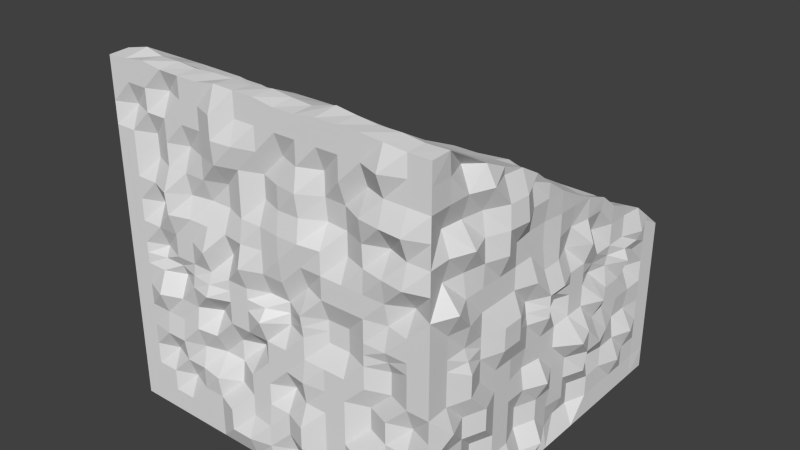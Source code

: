 # Source: baseRock-UpperStep.blend  (saved by Blender 2.69.0; exported with 4.5.12 LTS)
import bpy
from mathutils import Matrix  # noqa: F401  (used for matrix-valued properties, if any)

bpy.ops.wm.read_factory_settings(use_empty=True)
scene = bpy.context.scene
scene.name = 'Scene'

# ---- collections
col_collection_1 = bpy.data.collections.new('Collection 1'); scene.collection.children.link(col_collection_1)

# ---- world
world_world = bpy.data.worlds.new('World'); scene.world = world_world
world_world.color = (0.05088, 0.05088, 0.05088)
world_world.use_sun_shadow = False
world_world.sun_shadow_jitter_overblur = 0.0
world_world.cycles.sampling_method = 'MANUAL'
world_world.cycles.sample_map_resolution = 256

# ---- meshes
me_cube_049 = bpy.data.meshes.new('Cube.049')
me_cube_049.from_pydata([(-1.0, -1.0, 1.0), (-1.0, 1.0, 1.0), (1.0, 1.0, 1.0), (1.0, -1.0, 1.0), (-1.0, -1.0, 2.989), (-1.0, 1.0, 1.938), (1.0, 1.0, 1.938), (1.0, -1.0, 2.99), (-1.0, -1.0, 2.0), (-1.0, -0.007612, 2.504), (-0.9944, 0.005569, 2.25), (-1.0, 0.0, 1.0), (5.024e-10, 1.011, 1.938), (0.0, 1.0, 1.0), (1.0, -0.007495, 2.504), (1.0, -1.0, 2.0), (1.0, 0.0, 1.0), (0.0, -1.0, 3.01), (0.0, -1.0, 1.0), (-0.9944, 0.005569, 1.75), (-0.9944, -0.2444, 2.0), (0.0, -0.9537, 2.0), (0.0, 0.0, 0.9946), (-1.0, -1.0, 2.5), (-1.0, 0.5022, 2.234), (-0.9944, 0.7556, 2.0), (-1.0, -0.5, 1.0), (0.5, 1.021, 1.938), (-0.5, 1.0, 1.0), (1.0, -0.5023, 2.794), (1.0, -1.0, 1.5), (1.0, 0.5, 1.0), (-0.5, -1.0, 2.992), (0.5, -1.0, 1.0), (-1.0, -1.0, 1.5), (-1.0, -0.5023, 2.794), (-1.0, 0.5, 1.0), (-0.5, 0.9641, 1.938), (0.5, 1.0, 1.0), (1.0, 0.5015, 2.233), (1.0, -1.0, 2.5), (1.0, -0.5, 1.0), (0.5, -1.0, 3.01), (-0.5, -1.0, 1.0), (-0.9778, 0.005569, 1.25), (-0.9944, -0.4944, 2.5), (-0.9944, 0.5056, 1.5), (-1.02, -0.4944, 1.5), (-0.9944, -0.4944, 2.0), (-1.042, 0.5056, 2.0), (0.0, -1.0, 1.5), (0.0, -0.9537, 2.5), (0.5, -0.9523, 2.0), (-0.5, -1.0, 2.0), (0.5, 0.0, 1.0), (-0.5, 0.0, 1.0), (0.0, -0.5, 1.0), (0.0, 0.5, 1.0), (-0.9944, 0.005569, 1.5), (-1.041, 0.005569, 2.0), (-0.5, -0.974, 1.5), (0.5, 0.5, 1.023), (1.041, 0.005569, 2.0), (0.9944, 0.005569, 1.5), (1.042, -0.4944, 2.0), (0.9944, 0.5056, 2.0), (1.02, 0.5056, 1.5), (0.5, -1.0, 1.5), (0.5, -0.9504, 2.5), (-0.5, -1.0, 2.5), (0.5, -0.5, 1.0), (-0.5, -0.5, 1.023), (-0.5, 0.5, 1.0), (-1.0, -1.0, 2.75), (-1.0, 0.7692, 2.115), (0.9944, -0.4944, 1.5), (-1.0, -0.75, 1.0), (0.75, 0.9864, 1.938), (-0.75, 1.0, 1.0), (1.0, -0.7603, 2.925), (1.0, -1.0, 1.25), (1.0, 0.75, 1.0), (-0.75, -1.0, 3.012), (0.75, -1.0, 1.0), (-1.0, -1.0, 1.25), (-1.0, -0.7603, 2.925), (1.044, -0.4944, 2.5), (-1.0, 0.75, 1.0), (-0.75, 0.9873, 1.938), (0.75, 1.0, 1.0), (1.0, 0.7714, 2.118), (1.0, -1.0, 2.75), (1.0, -0.75, 1.0), (0.75, -1.0, 2.999), (-0.75, -1.0, 1.0), (0.9778, 0.005569, 1.25), (0.9944, -0.7444, 2.0), (0.9944, 0.2556, 2.0), (0.9944, 0.005569, 1.75), (0.9944, 0.005569, 2.25), (0.9755, -0.2444, 2.0), (0.0, -1.017, 1.25), (0.0, -1.0, 2.75), (0.75, -1.0, 2.0), (-0.25, -1.0, 2.0), (0.75, 0.0, 1.0), (-0.75, 0.0, 0.9751), (0.0, -0.75, 1.0), (0.0, 0.25, 1.0), (-1.0, -1.0, 2.25), (-1.0, 0.2502, 2.373), (1.044, 0.7556, 2.0), (-1.0, -0.25, 1.0), (0.25, 1.011, 1.938), (-0.25, 1.0, 1.0), (1.0, -0.2379, 2.671), (1.0, -1.0, 1.75), (1.0, 0.25, 1.0), (-0.25, -1.0, 3.013), (0.25, -1.0, 1.0), (-1.0, -1.0, 1.75), (-1.0, -0.2383, 2.671), (0.9944, 0.5056, 1.25), (-1.0, 0.25, 1.0), (-0.25, 1.021, 1.938), (0.25, 1.0, 1.0), (1.0, 0.2505, 2.373), (1.0, -1.0, 2.25), (1.0, -0.25, 1.0), (0.25, -1.0, 2.993), (-0.25, -1.0, 1.0), (0.9944, 0.5056, 1.75), (1.057, 0.2556, 1.5), (0.9778, 0.7556, 1.5), (0.9944, -0.4944, 1.25), (0.9944, -0.4944, 1.75), (0.9944, -0.7444, 1.5), (0.9944, -0.2444, 1.5), (0.9944, -0.4944, 2.25), (0.0, -1.0, 1.75), (0.0, -1.0, 2.25), (0.25, -1.019, 2.0), (-0.75, -0.9504, 2.0), (0.25, 0.0, 1.015), (-0.25, 0.0, 1.0), (0.0, -0.25, 1.0), (0.0, 0.75, 0.9792), (0.9944, -0.4944, 2.75), (1.041, -0.7444, 2.5), (0.9944, -0.2444, 2.5), (0.9944, 0.7556, 1.25), (-0.5, -1.0, 1.25), (-0.5, -1.0, 1.75), (-0.25, -0.9379, 1.5), (-0.75, -1.017, 1.5), (0.75, 0.5, 0.9792), (0.25, 0.5, 1.023), (0.5, 0.25, 1.0), (0.5, 0.75, 1.0), (0.9477, -0.2444, 1.25), (0.9944, -0.2444, 2.25), (0.9477, 0.2556, 1.25), (0.9944, 0.2556, 1.75), (0.9477, 0.7556, 1.75), (0.9944, -0.7444, 1.25), (1.041, -0.7444, 1.75), (0.9944, -0.2444, 1.75), (0.9944, -0.7444, 2.25), (0.9944, -0.7444, 2.75), (0.9944, 0.2556, 2.25), (0.9778, 0.005569, 1.125), (0.9944, -0.8694, 2.0), (0.9944, 0.1306, 2.0), (0.9477, 0.005569, 1.875), (0.9944, 0.005569, 2.125), (1.041, -0.1194, 2.0), (0.9944, 0.8806, 2.0), (0.9944, 0.5056, 1.125), (-0.9944, -0.8694, 2.875), (-0.9944, -0.6194, 2.625), (-1.041, -0.3694, 2.375), (-0.9944, -0.1194, 2.375), (-0.9477, -0.1194, 2.125), (0.5, -1.0, 1.25), (0.5, -1.0, 1.75), (0.75, -1.0, 1.5), (0.25, -1.0, 1.5), (0.5, -1.0, 2.25), (0.5, -1.0, 2.75), (0.75, -0.9537, 2.5), (0.25, -1.0, 2.5), (-0.5, -1.0, 2.25), (-0.5, -1.0, 2.75), (-0.25, -0.9537, 2.5), (-0.75, -0.9504, 2.5), (0.75, -0.5, 1.023), (0.25, -0.5, 1.023), (0.5, -0.75, 1.0), (0.5, -0.25, 1.0), (-0.25, -0.5, 1.0), (-0.75, -0.5, 0.9985), (-0.5, -0.75, 0.9751), (-0.5, -0.25, 1.0), (-0.25, 0.5, 1.0), (-0.75, 0.5, 1.023), (-0.5, 0.25, 1.0), (-0.5, 0.75, 1.0), (0.9755, 0.5056, 1.875), (0.9944, 0.1306, 1.5), (-0.75, -1.0, 1.25), (0.75, 0.75, 1.0), (0.9778, 0.6306, 1.5), (0.9944, -0.4944, 1.125), (1.041, -0.4944, 1.875), (0.9944, -0.8694, 1.5), (0.9944, -0.3694, 1.5), (0.9944, -0.4944, 2.125), (0.25, -1.047, 1.25), (0.25, -1.0, 2.25), (-0.75, -0.9504, 2.25), (0.75, -0.25, 1.0), (-0.25, -0.25, 0.9792), (-0.25, 0.75, 0.9792), (0.9944, -0.8694, 2.5), (1.057, -0.3694, 2.5), (0.9944, 0.5056, 2.125), (-0.25, -1.047, 1.25), (-0.25, -1.0, 1.75), (-0.75, -1.047, 1.75), (0.75, 0.25, 0.9792), (0.25, 0.25, 1.023), (0.25, 0.75, 0.9792), (0.9944, 0.005569, 1.375), (0.9944, -0.6194, 2.0), (0.9944, 0.3806, 2.0), (0.9944, 0.005569, 1.625), (0.9944, 0.005569, 2.375), (1.041, -0.3694, 2.0), (0.9944, 0.6306, 2.0), (0.9944, 0.5056, 1.375), (0.9778, 0.5056, 1.625), (1.057, 0.3806, 1.5), (0.9944, 0.8806, 1.5), (0.9944, -0.4944, 1.375), (0.9944, -0.4944, 1.625), (1.041, -0.6194, 1.5), (1.057, -0.1194, 1.5), (1.044, -0.4944, 2.375), (-1.041, 0.1306, 1.875), (-1.041, 0.3806, 1.875), (-0.9944, 0.3806, 1.625), (-0.9944, 0.6306, 1.875), (-0.9944, 0.8806, 1.875), (-1.041, 0.8806, 1.625), (-0.9477, 0.6306, 1.375), (-0.9477, 0.8806, 1.375), (0.75, -1.0, 1.25), (0.75, -0.9537, 1.75), (0.25, -1.0, 1.75), (0.75, -1.0, 2.25), (0.75, -1.0, 2.75), (0.25, -1.0, 2.75), (-0.25, -1.0, 2.25), (-0.25, -1.047, 2.75), (-0.75, -1.0, 2.75), (0.75, -0.75, 1.0), (0.25, -0.75, 1.0), (0.25, -0.25, 1.0), (-0.25, -0.75, 1.0), (-0.75, -0.75, 0.9751), (-0.75, -0.25, 1.023), (-0.25, 0.25, 1.0), (-0.75, 0.25, 0.9751), (-0.75, 0.75, 1.0), (-1.0, -1.0, 2.875), (-1.0, 0.8821, 2.028), (1.037, -0.4944, 2.625), (-1.0, -0.875, 1.0), (0.875, 1.011, 1.938), (-0.9944, 0.8806, 1.125), (-0.875, 1.0, 1.0), (1.0, -0.8858, 2.995), (1.0, -1.0, 1.125), (1.0, 0.875, 1.0), (-0.875, -1.0, 2.996), (0.875, -1.0, 1.0), (-1.0, -1.0, 1.125), (-1.0, -0.8858, 2.995), (0.9944, -0.6194, 2.5), (-1.0, 0.875, 1.0), (-0.875, 1.011, 1.938), (-0.9944, -0.8694, 1.875), (0.875, 1.0, 1.0), (1.0, 0.8835, 2.03), (1.0, -1.0, 2.875), (1.0, -0.875, 1.0), (0.875, -1.0, 2.99), (-0.875, -1.0, 1.0), (0.9944, -0.1194, 2.5), (0.9944, 0.7556, 1.125), (1.042, 0.7556, 1.375), (1.044, 0.6306, 1.25), (-1.044, -0.6194, 1.875), (-0.9944, -0.6194, 1.625), (-0.9477, -0.3694, 1.875), (-0.9944, -0.1194, 1.875), (0.0, -1.017, 1.125), (0.0, -1.0, 2.875), (0.875, -1.0, 2.0), (-0.125, -1.0, 2.0), (0.875, 0.0, 1.0), (-0.875, 0.0, 1.0), (0.0, -0.875, 1.0), (0.0, 0.125, 1.0), (-1.0, -1.0, 2.125), (-1.0, 0.1176, 2.434), (0.9944, 0.8806, 1.25), (-1.0, -0.125, 1.0), (0.125, 1.011, 1.938), (-1.099, -0.1194, 1.625), (-0.125, 1.0, 1.0), (1.0, -0.1259, 2.584), (1.0, -1.0, 1.875), (1.0, 0.125, 1.0), (-0.125, -1.0, 3.01), (0.125, -1.0, 1.0), (-1.0, -1.0, 1.875), (-1.0, -0.1256, 2.584), (0.9944, -0.2444, 1.125), (-1.0, 0.125, 1.0), (-0.125, 0.9648, 1.938), (-0.9755, -0.3694, 1.375), (0.125, 1.0, 1.0), (1.0, 0.118, 2.434), (1.0, -1.0, 2.125), (1.0, -0.125, 1.0), (0.125, -1.0, 2.992), (-0.125, -1.0, 1.0), (0.9477, -0.2444, 1.375), (0.9944, -0.3694, 1.25), (0.9944, -0.1194, 1.25), (1.042, -0.2444, 2.125), (0.9778, -0.2444, 2.375), (0.9944, -0.3694, 2.25), (0.9778, -0.1194, 2.25), (-0.9944, -0.1194, 1.375), (-0.9477, -0.1194, 1.125), (-0.9944, -0.8694, 2.375), (-0.9477, -0.6194, 2.375), (0.0, -1.047, 1.875), (0.0, -1.0, 2.125), (0.125, -0.9537, 2.0), (-0.875, -1.0, 2.0), (0.125, 0.0, 1.0), (-0.125, 0.0, 1.015), (0.0, -0.125, 0.9792), (0.0, 0.875, 1.0), (0.9477, 0.2556, 1.125), (1.042, 0.2556, 1.375), (0.9944, 0.1306, 1.25), (0.9944, 0.3806, 1.25), (1.057, 0.2556, 1.625), (-0.9944, -0.6194, 2.125), (-0.9778, 0.1306, 2.375), (-0.9944, 0.3806, 2.125), (-0.5, -1.0, 1.125), (-0.5, -1.019, 1.875), (-0.125, -1.0, 1.5), (-0.625, -1.017, 1.5), (0.875, 0.5, 0.9792), (0.125, 0.5, 0.9792), (0.5, 0.125, 1.0), (0.5, 0.625, 1.023), (0.9944, 0.2556, 1.875), (0.9944, 0.1306, 1.75), (1.057, 0.3806, 1.75), (0.9944, 0.7556, 1.625), (0.9944, 0.7556, 1.875), (0.9944, 0.6306, 1.75), (0.9944, 0.8806, 1.75), (1.042, -0.7444, 1.125), (0.9944, -0.7444, 1.375), (0.9944, -0.8694, 1.25), (0.9477, -0.6194, 1.25), (0.9941, -0.7444, 1.625), (1.042, -0.7444, 1.875), (0.9944, -0.8694, 1.75), (0.9944, -0.6194, 1.75), (0.9755, -0.2444, 1.625), (0.9944, -0.2444, 1.875), (0.9944, -0.3694, 1.75), (0.9944, -0.1194, 1.75), (1.023, -0.7444, 2.125), (0.9755, -0.7444, 2.375), (1.057, -0.8694, 2.25), (0.9944, -0.6194, 2.25), (0.9578, -0.7444, 2.625), (-0.9944, 0.1306, 1.375), (-0.9944, 0.3806, 1.375), (-1.042, 0.3806, 1.125), (-0.9944, -0.8694, 1.375), (-0.9944, -0.6194, 1.375), (-0.9944, -0.6194, 1.125), (-0.9944, -0.8694, 2.625), (-0.9944, -0.3694, 2.625), (-0.9477, -0.3694, 2.125), (-0.9944, 0.6306, 2.125), (0.5, -1.0, 1.125), (0.5, -0.9537, 1.875), (0.875, -1.0, 1.5), (0.375, -1.0, 1.5), (0.5, -1.0, 2.125), (0.5, -1.0, 2.875), (0.875, -1.0, 2.5), (0.375, -0.9379, 2.5), (-0.5, -1.0, 2.125), (-0.5, -1.0, 2.875), (-0.125, -1.0, 2.5), (-0.625, -1.0, 2.5), (0.875, -0.5, 1.0), (0.125, -0.5, 1.023), (0.5, -0.875, 1.0), (0.5, -0.375, 1.0), (-0.125, -0.5, 1.0), (-0.875, -0.5, 1.0), (-0.5, -0.875, 0.9751), (-0.5, -0.375, 1.0), (-0.125, 0.5, 0.9751), (-0.875, 0.5, 1.0), (-0.5, 0.125, 1.0), (-0.5, 0.625, 1.0), (-1.0, -1.0, 2.625), (-1.0, 0.6385, 2.178), (0.9477, -0.7444, 2.875), (-1.0, -0.625, 1.0), (0.625, 0.9864, 1.938), (-0.9944, 0.1306, 1.625), (-0.625, 1.0, 1.0), (1.0, -0.6348, 2.855), (1.0, -1.0, 1.375), (1.0, 0.625, 1.0), (-0.625, -1.0, 2.994), (0.625, -1.0, 1.0), (-1.0, -1.0, 1.375), (-1.0, -0.6345, 2.855), (0.9944, -0.8694, 2.75), (-1.0, 0.625, 1.0), (-0.625, 1.011, 1.938), (-1.041, 0.6306, 1.625), (0.625, 1.0, 1.0), (1.0, 0.6403, 2.181), (1.0, -1.0, 2.625), (1.0, -0.625, 1.0), (0.625, -1.0, 3.009), (-0.625, -1.0, 1.0), (1.041, -0.6194, 2.75), (0.9755, -0.2444, 2.625), (1.037, 0.2556, 2.125), (0.9755, 0.1306, 2.25), (-0.9944, 0.6306, 1.125), (-0.9944, -0.8694, 1.625), (-0.9944, -0.3694, 1.625), (-0.9944, -0.3694, 1.125), (0.0, -1.0, 1.375), (0.0, -0.9537, 2.625), (0.625, -1.0, 2.0), (-0.375, -1.0, 2.0), (0.625, 0.0, 1.0), (-0.625, 0.0, 0.9751), (0.0, -0.625, 1.023), (0.0, 0.375, 1.0), (-1.0, -1.0, 2.375), (-1.0, 0.389, 2.32), (0.9944, 0.3806, 2.25), (-1.0, -0.375, 1.0), (0.375, 1.034, 1.938), (-0.9944, -0.8694, 2.125), (-0.375, 1.0, 1.0), (1.0, -0.3634, 2.742), (1.0, -1.0, 1.625), (1.0, 0.375, 1.0), (-0.375, -1.0, 2.993), (0.375, -1.0, 1.0), (-1.0, -1.0, 1.625), (-1.0, -0.3642, 2.74), (-1.0, 0.375, 1.0), (-0.375, 0.9648, 1.938), (-0.9944, 0.1306, 2.125), (0.375, 1.0, 1.0), (1.0, 0.3894, 2.321), (1.0, -1.0, 2.375), (1.0, -0.375, 1.0), (0.375, -1.0, 3.009), (-0.375, -1.0, 1.0), (0.9944, 0.8806, 1.125), (-1.042, 0.1306, 1.125), (-0.9944, -0.8694, 1.125), (-1.042, -0.8694, 2.75), (-0.9944, -0.6194, 2.75), (0.0, -1.0, 1.625), (0.0, -1.0, 2.375), (0.375, -0.9537, 2.0), (-0.625, -1.0, 2.0), (0.375, 0.0, 1.0), (-0.375, 0.0, 1.0), (0.0, -0.375, 1.0), (0.0, 0.625, 0.9792), (1.042, -0.1194, 1.125), (0.9944, -0.1194, 2.125), (0.9944, 0.3806, 1.125), (0.9944, 0.3806, 1.625), (0.9944, 0.8806, 1.625), (0.9944, -0.6194, 1.125), (1.041, -0.6194, 1.625), (-0.9944, -0.7444, 2.875), (-1.042, -0.7444, 2.625), (-0.5, -1.0, 1.375), (-0.5, -1.017, 1.625), (-0.375, -0.9379, 1.5), (-0.875, -1.0, 1.5), (0.625, 0.5, 1.0), (0.375, 0.5, 1.023), (0.5, 0.375, 1.0), (0.5, 0.875, 1.0), (0.9944, -0.1194, 1.625), (0.9944, -0.6194, 2.125), (0.9755, -0.6194, 2.625), (0.9477, 0.3806, 2.125), (0.9944, 0.6306, 1.125), (0.9944, 0.6306, 1.375), (0.9944, 0.8806, 1.375), (1.042, -0.3694, 1.125), (0.9944, -0.3694, 1.375), (0.9944, -0.1194, 1.375), (0.9944, -0.3694, 2.125), (0.9944, -0.3694, 2.375), (0.9778, -0.1194, 2.375), (0.9944, 0.6306, 2.125), (0.9477, 0.1306, 1.125), (0.9944, 0.1306, 1.375), (0.9755, 0.3806, 1.375), (1.099, 0.1306, 1.625), (0.9944, 0.1306, 1.875), (-0.9578, -0.2444, 2.625), (-0.9944, -0.3694, 2.25), (-0.9755, -0.1194, 2.25), (-1.041, -0.2444, 2.375), (-1.037, -0.2444, 2.125), (0.5, -1.0, 1.375), (0.5, -1.0, 1.625), (0.625, -0.9537, 1.5), (0.125, -0.9379, 1.5), (0.5, -0.9504, 2.375), (0.5, -0.9573, 2.625), (0.625, -1.0, 2.5), (0.125, -1.0, 2.5), (-0.5, -0.9746, 2.375), (-0.5, -0.9573, 2.625), (-0.375, -1.0, 2.5), (-0.875, -1.0, 2.5), (0.625, -0.5, 1.023), (0.375, -0.5, 0.9781), (0.5, -0.625, 0.9781), (0.5, -0.125, 1.0), (-0.375, -0.5, 1.023), (-0.625, -0.5, 0.9751), (-0.5, -0.625, 1.0), (-0.5, -0.125, 1.0), (-0.375, 0.5, 1.0), (-0.625, 0.5, 1.023), (-0.5, 0.375, 1.023), (-0.5, 0.875, 1.0), (0.9477, 0.3806, 1.875), (0.9944, 0.6306, 1.625), (1.044, 0.6306, 1.875), (0.9944, 0.8806, 1.875), (0.9944, -0.8694, 1.125), (0.9477, -0.8694, 1.375), (0.9477, -0.6194, 1.375), (1.041, -0.8694, 1.625), (-0.75, -1.0, 1.125), (-0.75, -0.9523, 1.375), (-0.625, -0.9504, 1.25), (-0.875, -1.0, 1.25), (0.875, 0.75, 1.0), (0.625, 0.75, 1.0), (0.75, 0.625, 1.0), (0.75, 0.875, 1.0), (0.9944, -0.8694, 1.875), (0.9944, -0.6194, 1.875), (0.9944, -0.3694, 1.625), (1.041, -0.3694, 1.875), (1.041, -0.1194, 1.875), (0.9944, -0.8694, 2.125), (0.9578, -0.8694, 2.375), (1.0, -0.6194, 2.375), (0.9477, -0.8694, 2.625), (0.9944, -0.8694, 2.875), (1.044, -0.3694, 2.625), (0.9477, 0.1306, 2.125), (0.9944, 0.1306, 2.375), (-0.9944, 0.1306, 1.75), (-0.9944, 0.3806, 1.75), (-0.9944, 0.2556, 1.875), (-0.9755, 0.2556, 1.625), (-0.9944, 0.6306, 1.75), (-0.9944, 0.8806, 1.75), (-1.042, 0.7556, 1.875), (-0.9941, 0.7556, 1.625), (-0.9477, 0.6306, 1.25), (-0.9944, 0.8806, 1.25), (0.25, -1.0, 1.125), (0.25, -1.047, 1.375), (0.375, -1.0, 1.25), (0.125, -1.0, 1.25), (0.25, -0.9523, 2.125), (0.25, -1.017, 2.375), (0.375, -1.0, 2.25), (0.125, -1.017, 2.25), (-0.75, -1.0, 2.125), (-0.75, -1.0, 2.375), (-0.625, -1.037, 2.25), (-0.875, -1.0, 2.25), (0.875, -0.25, 1.0), (0.625, -0.25, 1.023), (0.75, -0.375, 1.0), (0.75, -0.125, 1.0), (-0.125, -0.25, 0.9792), (-0.375, -0.25, 1.0), (-0.25, -0.375, 1.0), (-0.25, -0.125, 1.0), (-0.125, 0.75, 0.9543), (-0.375, 0.75, 0.9751), (-0.25, 0.625, 0.9751), (-0.25, 0.875, 1.0), (-0.125, 0.9648, 1.875), (-0.375, 0.9648, 1.875), (-0.375, 1.011, 1.625), (-0.625, 1.011, 1.875), (-0.875, 1.011, 1.875), (-0.875, 0.9648, 1.625), (-0.625, 1.058, 1.375), (-0.9944, 0.7556, 1.375), (-1.042, 0.7556, 1.125), (-0.9944, -0.8694, 1.75), (-0.9944, -0.6194, 1.75), (-0.9944, -0.7444, 1.875), (-0.9944, -0.7444, 1.625), (-1.057, -0.3694, 1.75), (-0.9944, -0.1194, 1.75), (-0.9944, -0.2444, 1.875), (-1.057, -0.2444, 1.625), (-0.9944, -0.3694, 1.25), (-0.9944, -0.1194, 1.25), (-0.25, -1.047, 1.125), (-0.25, -0.9523, 1.375), (-0.125, -1.0, 1.25), (-0.375, -1.0, 1.25), (-0.25, -0.9379, 1.625), (-0.25, -1.0, 1.875), (-0.125, -1.0, 1.75), (-0.375, -0.9379, 1.75), (-0.75, -1.0, 1.625), (-0.75, -1.0, 1.875), (-0.625, -1.0, 1.75), (-0.875, -1.0, 1.75), (0.875, 0.25, 0.9792), (0.625, 0.25, 1.0), (0.75, 0.125, 0.9792), (0.75, 0.375, 1.0), (0.375, 0.25, 1.0), (0.125, 0.25, 1.0), (0.25, 0.125, 1.0), (0.25, 0.375, 1.023), (0.375, 0.75, 0.9792), (0.125, 0.75, 0.9792), (0.25, 0.625, 1.0), (0.25, 0.875, 1.0), (-0.875, 1.058, 1.375), (-0.875, 1.011, 1.125), (0.875, 1.011, 1.875), (0.625, 0.9616, 1.875), (0.625, 1.011, 1.625), (0.375, 1.058, 1.875), (0.125, 1.011, 1.875), (0.125, 0.9064, 1.625), (0.375, 1.03, 1.375), (0.125, 1.011, 1.375), (0.125, 1.058, 1.125), (-0.125, 1.011, 1.375), (-0.375, 1.011, 1.375), (-0.375, 0.9635, 1.125), (0.875, 1.011, 1.375), (0.625, 1.011, 1.375), (0.625, 1.011, 1.125), (-0.125, 1.011, 1.625), (-0.625, 0.9648, 1.625), (-0.625, 1.011, 1.125), (0.875, 1.011, 1.625), (0.375, 1.011, 1.625), (0.375, 1.011, 1.125), (-0.125, 0.9635, 1.125), (0.875, 1.011, 1.125), (-0.125, 1.011, 1.75), (-0.375, 1.011, 1.75), (-0.25, 1.011, 1.875), (-0.25, 1.03, 1.625), (-0.625, 1.011, 1.75), (-0.875, 1.011, 1.75), (-0.75, 0.9635, 1.875), (-0.75, 1.011, 1.625), (-0.625, 1.058, 1.25), (-1.042, -0.2444, 1.375), (-0.9477, -0.2444, 1.125), (-0.9944, -0.8694, 2.25), (-0.9578, -0.6194, 2.25), (-0.9944, -0.7444, 2.375), (-0.9944, -0.7444, 2.125), (-0.9778, 0.1306, 2.25), (-0.9944, 0.3806, 2.25), (-1.042, 0.2556, 2.125), (-0.9944, 0.1306, 1.25), (-0.9944, 0.3806, 1.25), (-0.9477, 0.2556, 1.375), (-0.9944, 0.2556, 1.125), (-0.9944, -0.8694, 1.25), (-1.044, -0.6194, 1.25), (-1.042, -0.7444, 1.375), (-0.9944, -0.7444, 1.125), (-0.9944, -0.8694, 2.5), (-0.9944, -0.3694, 2.5), (-1.037, -0.4944, 2.625), (-1.02, -0.4944, 2.375), (-1.057, 0.1306, 1.5), (-1.041, 0.6306, 1.5), (-0.9944, 0.5056, 1.625), (-0.9944, 0.5056, 1.375), (-0.9944, -0.8694, 1.5), (-1.057, -0.3694, 1.5), (-0.9778, -0.4944, 1.625), (-0.9944, -0.4944, 1.375), (-0.9944, -0.6194, 2.0), (-1.041, 0.3806, 2.0), (0.75, -0.9523, 1.125), (0.75, -1.0, 1.375), (0.875, -1.0, 1.25), (0.625, -1.047, 1.25), (0.75, -1.0, 1.625), (0.75, -0.9523, 1.875), (0.875, -1.0, 1.75), (0.625, -1.0, 1.75), (0.25, -1.019, 1.625), (0.25, -1.0, 1.875), (0.375, -1.0, 1.75), (0.125, -1.0, 1.75), (0.75, -0.9713, 2.125), (0.75, -1.019, 2.375), (0.875, -0.9379, 2.25), (0.625, -1.0, 2.25), (0.75, -1.037, 2.625), (0.75, -1.047, 2.875), (0.875, -1.0, 2.75), (0.625, -0.9537, 2.75), (0.25, -1.019, 2.625), (0.25, -1.0, 2.875), (0.375, -0.9504, 2.75), (0.125, -0.9523, 2.75), (-0.25, -0.9573, 2.125), (-0.25, -0.9537, 2.375), (-0.125, -1.019, 2.25), (-0.375, -1.0, 2.25), (-0.25, -1.037, 2.625), (-0.25, -1.047, 2.875), (-0.125, -1.036, 2.75), (-0.375, -1.0, 2.75), (-0.75, -0.9523, 2.625), (-0.75, -1.0, 2.875), (-0.625, -1.0, 2.75), (-0.875, -0.9523, 2.75), (0.875, -0.75, 1.0), (0.625, -0.75, 0.9781), (0.75, -0.875, 1.0), (0.75, -0.625, 1.0), (0.375, -0.75, 1.0), (0.125, -0.75, 1.0), (0.25, -0.875, 1.0), (0.25, -0.625, 1.001), (0.375, -0.25, 1.015), (0.125, -0.25, 1.0), (0.25, -0.375, 1.0), (0.25, -0.125, 1.015), (-0.125, -0.75, 1.0), (-0.375, -0.75, 0.9751), (-0.25, -0.875, 1.0), (-0.25, -0.625, 1.0), (-0.625, -0.75, 1.0), (-0.875, -0.75, 1.0), (-0.75, -0.875, 1.0), (-0.75, -0.625, 0.9751), (-0.625, -0.25, 1.0), (-0.875, -0.25, 1.0), (-0.75, -0.375, 1.023), (-0.75, -0.125, 1.0), (-0.125, 0.25, 1.0), (-0.375, 0.25, 1.0), (-0.25, 0.125, 1.0), (-0.25, 0.375, 1.0), (-0.625, 0.25, 1.0), (-0.875, 0.25, 1.0), (-0.75, 0.125, 0.9751), (-0.75, 0.375, 1.0), (-0.625, 0.75, 1.0), (-0.875, 0.75, 1.0), (-0.75, 0.625, 1.0), (-0.75, 0.875, 1.0), (-0.875, 1.011, 1.25), (-0.75, 1.011, 1.375), (-0.9944, 0.005569, 2.375), (-0.875, -1.0, 1.125), (0.875, 0.875, 1.0), (-0.75, 0.9635, 1.125), (0.875, 1.011, 1.75), (0.625, 1.011, 1.75), (0.75, 1.011, 1.875), (0.75, 1.011, 1.625), (0.375, 0.949, 1.75), (-0.9944, 0.005569, 1.625), (-0.9944, -0.3694, 2.0), (-0.9944, 0.6306, 2.0), (0.125, -0.9523, 1.125), (0.125, -1.0, 2.125), (-0.875, -1.0, 2.125), (0.875, -0.125, 1.0), (-0.125, -0.125, 0.9946), (-0.125, 0.875, 1.0), (0.125, 1.011, 1.75), (0.25, 1.011, 1.875), (0.25, 0.949, 1.625), (0.375, 1.011, 1.25), (0.125, 1.011, 1.25), (0.25, 0.9635, 1.375), (-0.9944, 0.005569, 1.375), (-0.9944, -0.6194, 2.5), (-0.375, -1.0, 1.125), (-0.375, -1.0, 1.625), (-0.875, -1.0, 1.625), (0.875, 0.375, 1.0), (0.375, 0.375, 1.023), (0.375, 0.875, 1.0), (0.25, 1.058, 1.125), (-0.125, 1.011, 1.25), (-0.375, 1.011, 1.25), (-0.25, 1.058, 1.375), (-0.25, 1.011, 1.125), (0.875, 1.011, 1.25), (0.625, 0.9616, 1.25), (0.75, 0.9635, 1.375), (0.75, 1.011, 1.125), (-0.9944, -0.1194, 2.5), (-0.9944, -0.4944, 2.125), (-0.9944, 0.5056, 2.125), (-0.9944, 0.3806, 1.5), (-0.9944, 0.8806, 1.5), (0.625, -1.0, 1.125), (0.625, -0.9537, 1.625), (0.125, -1.0, 1.625), (0.625, -1.0, 2.125), (0.625, -1.019, 2.625), (0.125, -1.0, 2.625), (-0.375, -1.047, 2.125), (-0.375, -1.0, 2.625), (-0.875, -1.0, 2.625), (0.875, -0.625, 1.0), (0.375, -0.625, 0.9781), (0.375, -0.125, 1.015), (-0.125, -0.625, 1.0), (-0.625, -0.625, 1.0), (-0.625, -0.125, 1.0), (-0.125, 0.375, 1.0), (-0.625, 0.375, 0.9985), (-0.625, 0.875, 1.0), (-1.041, 0.5056, 1.875), (-0.9944, 0.5056, 1.125), (-0.9778, -0.6194, 1.5), (-0.625, -1.0, 1.125), (-0.625, -1.0, 1.375), (-0.875, -1.0, 1.375), (0.875, 0.625, 1.0), (0.625, 0.625, 1.0), (0.625, 0.875, 1.0), (-0.125, 0.949, 1.5), (-0.625, 0.9648, 1.5), (-0.5, 1.011, 1.625), (-0.5, 1.011, 1.375), (0.875, 1.011, 1.5), (0.375, 0.949, 1.5), (0.5, 1.028, 1.625), (0.5, 1.011, 1.375), (4.869e-10, 1.011, 1.625), (4.869e-10, 1.011, 1.375), (-0.9944, -0.1194, 1.5), (-0.9755, -0.4944, 1.875), (-0.9944, -0.4944, 1.125), (-0.9944, -0.8694, 2.0), (-1.041, 0.1306, 2.0), (-0.9944, 0.005569, 2.125), (-0.9477, 0.005569, 1.875), (-0.9944, -0.1194, 2.0), (-0.9944, 0.8806, 2.0), (0.375, -0.9523, 1.125), (0.375, -1.0, 1.375), (0.125, -1.0, 1.375), (0.375, -1.0, 2.125), (0.375, -1.0, 2.375), (0.125, -1.017, 2.375), (-0.625, -1.0, 2.125), (-0.625, -1.047, 2.375), (-0.875, -1.0, 2.375), (0.875, -0.375, 1.0), (0.625, -0.375, 1.023), (0.625, -0.125, 1.0), (-0.125, -0.375, 1.023), (-0.375, -0.375, 1.0), (-0.375, -0.125, 1.0), (-0.125, 0.625, 1.0), (-0.375, 0.625, 0.9751), (-0.375, 0.875, 1.0), (-0.375, 1.011, 1.5), (-0.875, 1.011, 1.5), (-0.5, 0.9648, 1.875), (-0.5, 1.011, 1.125), (0.625, 1.028, 1.5), (0.125, 1.011, 1.5), (0.5, 1.03, 1.875), (0.5, 1.011, 1.125), (-0.9778, 0.005569, 1.125), (-0.9944, -0.7444, 2.75), (-0.9944, -0.2444, 2.25), (-0.9944, 0.2556, 1.75), (-0.125, -1.047, 1.125), (-0.125, -1.0, 1.375), (-0.375, -1.019, 1.375), (-0.125, -0.8952, 1.625), (-0.125, -1.0, 1.875), (-0.375, -1.047, 1.875), (-0.625, -1.0, 1.625), (-0.625, -0.9504, 1.875), (-0.875, -1.0, 1.875), (0.875, 0.125, 1.0), (0.625, 0.125, 0.9792), (0.625, 0.375, 0.9792), (0.375, 0.125, 1.0), (0.125, 0.125, 1.0), (0.125, 0.375, 1.003), (0.375, 0.625, 1.0), (0.125, 0.625, 0.9792), (0.125, 0.875, 1.0), (4.569e-09, 1.058, 1.875), (1.941e-09, 1.028, 1.125), (-0.25, 1.011, 1.75), (-0.75, 0.9648, 1.75), (-0.75, 1.011, 1.25), (0.75, 1.058, 1.75), (0.25, 1.011, 1.75), (0.25, 1.058, 1.25), (-0.25, 1.058, 1.25), (0.75, 1.011, 1.25), (-0.25, 1.011, 1.5), (-0.75, 1.011, 1.5), (-0.5, 1.011, 1.75), (-0.5, 1.011, 1.25), (0.75, 1.028, 1.5), (0.25, 0.949, 1.5), (0.5, 1.011, 1.75), (0.5, 1.011, 1.25), (4.869e-10, 1.011, 1.75), (1.941e-09, 1.028, 1.25), (-0.5, 1.011, 1.5), (0.5, 0.9851, 1.5), (4.869e-10, 1.011, 1.5), (-1.041, 0.7556, 1.75), (-0.9944, 0.7556, 1.25), (-0.9477, -0.7444, 1.75), (-0.9944, -0.2444, 1.75), (-0.9477, -0.2444, 1.25), (-1.044, -0.7444, 2.25), (-0.9944, 0.2556, 2.25), (-0.9477, 0.2556, 1.25), (-0.9944, -0.7444, 1.25), (-1.044, -0.7444, 2.5), (-1.041, -0.2444, 2.5), (-0.9944, -0.4944, 2.75), (-0.9944, -0.4944, 2.25), (-0.9944, 0.2556, 1.5), (-0.9944, 0.7556, 1.5), (-0.9944, 0.5056, 1.75), (-0.9944, 0.5056, 1.25), (-0.9778, -0.7444, 1.5), (-1.057, -0.2444, 1.5), (-0.9944, -0.4944, 1.75), (-0.9944, -0.4944, 1.25), (-1.044, -0.7444, 2.0), (-0.9755, 0.2556, 2.0), (0.875, -1.0, 1.125), (0.875, -1.047, 1.375), (0.625, -1.047, 1.375), (0.875, -0.9537, 1.625), (0.875, -1.0, 1.875), (0.625, -1.0, 1.875), (0.375, -1.0, 1.625), (0.375, -0.9537, 1.875), (0.125, -0.9537, 1.875), (0.875, -1.0, 2.125), (0.875, -1.037, 2.375), (0.625, -0.994, 2.375), (0.875, -1.047, 2.625), (0.875, -1.0, 2.875), (0.625, -1.0, 2.875), (0.375, -0.9504, 2.625), (0.375, -1.0, 2.875), (0.125, -1.0, 2.875), (-0.125, -1.047, 2.125), (-0.125, -1.0, 2.375), (-0.375, -0.9537, 2.375), (-0.125, -1.0, 2.625), (-0.125, -1.0, 2.875), (-0.375, -1.0, 2.875), (-0.625, -1.0, 2.625), (-0.625, -0.9504, 2.875), (-0.875, -1.0, 2.875), (0.875, -0.875, 1.0), (0.625, -0.875, 1.0), (0.625, -0.625, 0.9781), (0.375, -0.875, 1.0), (0.125, -0.875, 1.0), (0.125, -0.625, 1.023), (0.375, -0.375, 1.0), (0.125, -0.375, 1.023), (0.125, -0.125, 1.0), (-0.125, -0.875, 1.0), (-0.375, -0.875, 1.0), (-0.375, -0.625, 0.9751), (-0.625, -0.875, 0.9751), (-0.875, -0.875, 1.0), (-0.875, -0.625, 1.0), (-0.625, -0.375, 1.023), (-0.875, -0.375, 1.0), (-0.875, -0.125, 1.0), (-0.125, 0.125, 1.015), (-0.375, 0.125, 1.0), (-0.375, 0.375, 1.023), (-0.625, 0.125, 1.0), (-0.875, 0.125, 1.0), (-0.875, 0.375, 0.9751), (-0.625, 0.625, 1.0), (-0.875, 0.625, 1.0), (-0.875, 0.875, 1.0), (1.967e-06, 0.001556, 2.516), (1.967e-06, 0.5, 2.231), (1.967e-06, -0.5037, 2.792), (-0.5, -0.001877, 2.512), (0.5, -0.001877, 2.512), (0.5, 0.4852, 2.212), (-0.5, 0.5, 2.231), (-0.5, -0.5185, 2.773), (0.5, -0.5037, 2.792), (1.967e-06, 0.7509, 2.091), (1.967e-06, -0.739, 2.953), (-0.75, -0.001877, 2.512), (0.25, -0.001877, 2.512), (1.967e-06, 0.2394, 2.359), (1.967e-06, -0.2528, 2.652), (-0.25, -0.001877, 2.512), (0.75, 0.01124, 2.529), (0.5, 0.764, 2.108), (0.5, 0.2343, 2.352), (0.25, 0.5, 2.231), (0.75, 0.5, 2.231), (-0.5, 0.7362, 2.072), (-0.5, 0.2343, 2.352), (-0.75, 0.5, 2.231), (-0.25, 0.5, 2.231), (-0.5, -0.2528, 2.652), (-0.5, -0.7576, 2.929), (-0.75, -0.488, 2.813), (-0.25, -0.5037, 2.792), (0.5, -0.2528, 2.652), (0.5, -0.7694, 2.913), (0.25, -0.5037, 2.792), (0.75, -0.5037, 2.792), (0.75, 0.7509, 2.091), (-0.25, 0.7509, 2.091), (-0.25, -0.2397, 2.669), (0.75, -0.2397, 2.669), (0.25, 0.764, 2.108), (0.25, 0.2343, 2.352), (0.75, 0.2622, 2.389), (-0.75, 0.743, 2.081), (-0.75, 0.2491, 2.371), (-0.25, 0.2491, 2.371), (-0.75, -0.2528, 2.652), (-0.75, -0.739, 2.953), (-0.25, -0.7694, 2.913), (0.25, -0.2528, 2.652), (0.25, -0.739, 2.953), (0.75, -0.7547, 2.932), (1.967e-06, 0.8764, 2.021), (1.967e-06, -0.8733, 3.012), (-0.875, -0.001877, 2.512), (0.125, -0.001877, 2.512), (1.967e-06, 0.1236, 2.442), (1.967e-06, -0.137, 2.569), (-0.125, 0.01124, 2.529), (0.875, -0.001877, 2.512), (0.5, 0.8895, 2.038), (0.5, 0.1367, 2.459), (0.125, 0.5, 2.231), (0.625, 0.4852, 2.212), (-0.5, 0.8894, 2.038), (-0.5, 0.1088, 2.422), (-0.875, 0.513, 2.248), (-0.375, 0.5, 2.231), (-0.5, -0.1273, 2.582), (-0.5, -0.884, 2.997), (-0.875, -0.488, 2.813), (-0.375, -0.5037, 2.792), (0.5, -0.1116, 2.602), (0.5, -0.8733, 3.012), (0.125, -0.5037, 2.792), (0.625, -0.5037, 2.792), (1.967e-06, 0.6255, 2.161), (1.967e-06, -0.6135, 2.883), (-0.625, -0.01662, 2.492), (0.375, -0.001877, 2.512), (1.967e-06, 0.3745, 2.301), (1.967e-06, -0.3783, 2.722), (-0.375, -0.001877, 2.512), (0.625, 0.01124, 2.529), (0.5, 0.6255, 2.161), (0.5, 0.3598, 2.282), (0.375, 0.5, 2.231), (0.875, 0.5134, 2.249), (-0.5, 0.6107, 2.142), (-0.5, 0.3883, 2.319), (-0.625, 0.5138, 2.249), (-0.125, 0.5, 2.231), (-0.5, -0.393, 2.703), (-0.5, -0.6135, 2.883), (-0.625, -0.5037, 2.792), (-0.125, -0.5037, 2.792), (0.5, -0.3783, 2.722), (0.5, -0.6439, 2.843), (0.375, -0.5185, 2.773), (0.875, -0.5037, 2.792), (0.75, 0.8764, 2.021), (0.75, 0.6255, 2.161), (0.625, 0.7509, 2.091), (0.875, 0.7643, 2.109), (-0.25, 0.8764, 2.021), (-0.25, 0.6107, 2.142), (-0.375, 0.7509, 2.091), (-0.125, 0.7509, 2.091), (-0.25, -0.1142, 2.599), (-0.25, -0.3783, 2.722), (-0.375, -0.2528, 2.652), (-0.125, -0.2528, 2.652), (0.75, -0.09851, 2.62), (0.75, -0.3626, 2.743), (0.625, -0.2371, 2.673), (0.875, -0.2528, 2.652), (0.25, 0.8895, 2.038), (0.25, 0.6255, 2.161), (0.125, 0.764, 2.108), (0.375, 0.7509, 2.091), (0.25, 0.3745, 2.301), (0.25, 0.1236, 2.442), (0.125, 0.2491, 2.371), (0.375, 0.2343, 2.352), (0.75, 0.3876, 2.319), (0.75, 0.1367, 2.459), (0.625, 0.2491, 2.371), (0.875, 0.2491, 2.371), (-0.75, 0.8764, 2.021), (-0.75, 0.6393, 2.179), (-0.875, 0.7509, 2.091), (-0.625, 0.7509, 2.091), (-0.75, 0.3876, 2.318), (-0.75, 0.1236, 2.442), (-0.875, 0.2491, 2.371), (-0.625, 0.2481, 2.37), (-0.25, 0.3648, 2.289), (-0.25, 0.1236, 2.442), (-0.375, 0.2491, 2.371), (-0.125, 0.2394, 2.359), (-0.75, -0.1273, 2.582), (-0.75, -0.3626, 2.743), (-0.875, -0.2528, 2.652), (-0.625, -0.2528, 2.652), (-0.75, -0.6292, 2.862), (-0.75, -0.8801, 3.003), (-0.875, -0.7416, 2.95), (-0.625, -0.739, 2.953), (-0.25, -0.6292, 2.862), (-0.25, -0.8801, 3.003), (-0.375, -0.7694, 2.913), (-0.125, -0.7547, 2.932), (0.25, -0.1273, 2.582), (0.25, -0.3783, 2.722), (0.125, -0.2528, 2.652), (0.375, -0.2528, 2.652), (0.25, -0.6292, 2.862), (0.25, -0.884, 2.997), (0.125, -0.739, 2.953), (0.375, -0.7547, 2.932), (0.75, -0.6292, 2.862), (0.75, -0.8801, 3.003), (0.625, -0.7547, 2.932), (0.875, -0.7547, 2.932), (0.875, 0.882, 2.028), (-0.125, 0.8764, 2.021), (-0.125, -0.1239, 2.586), (0.875, -0.1273, 2.582), (0.375, 0.8764, 2.021), (0.375, 0.3598, 2.282), (0.875, 0.3745, 2.301), (-0.625, 0.8764, 2.021), (-0.625, 0.3883, 2.319), (-0.125, 0.3648, 2.289), (-0.625, -0.1273, 2.582), (-0.625, -0.6292, 2.862), (-0.125, -0.6292, 2.862), (0.375, -0.1273, 2.582), (0.375, -0.6282, 2.864), (0.875, -0.6292, 2.862), (0.625, 0.8764, 2.021), (0.625, 0.6255, 2.161), (0.875, 0.6255, 2.161), (-0.375, 0.8764, 2.021), (-0.375, 0.6107, 2.142), (-0.125, 0.6255, 2.161), (-0.375, -0.1421, 2.562), (-0.375, -0.3783, 2.722), (-0.125, -0.3783, 2.722), (0.625, -0.1273, 2.582), (0.625, -0.3626, 2.743), (0.875, -0.3649, 2.74), (0.125, 0.8764, 2.021), (0.125, 0.6386, 2.178), (0.375, 0.6386, 2.178), (0.125, 0.3745, 2.301), (0.125, 0.1236, 2.442), (0.375, 0.122, 2.439), (0.625, 0.3745, 2.301), (0.625, 0.1367, 2.459), (0.875, 0.1236, 2.442), (-0.875, 0.8685, 2.01), (-0.875, 0.6255, 2.161), (-0.625, 0.6393, 2.179), (-0.875, 0.3876, 2.318), (-0.875, 0.1236, 2.442), (-0.625, 0.1088, 2.422), (-0.375, 0.3745, 2.301), (-0.375, 0.1088, 2.422), (-0.125, 0.1236, 2.442), (-0.875, -0.1143, 2.599), (-0.875, -0.3783, 2.722), (-0.625, -0.3626, 2.743), (-0.875, -0.6135, 2.883), (-0.875, -0.8671, 3.02), (-0.625, -0.8801, 3.003), (-0.375, -0.6439, 2.843), (-0.375, -0.8801, 3.003), (-0.125, -0.8801, 3.003), (0.125, -0.137, 2.569), (0.125, -0.3783, 2.722), (0.375, -0.393, 2.703), (0.125, -0.6292, 2.862), (0.125, -0.8801, 3.003), (0.375, -0.8644, 3.023), (0.625, -0.6292, 2.862), (0.625, -0.8801, 3.003), (0.875, -0.8872, 2.993), (-1.0, 1.0, 1.5), (-1.0, 1.0, 1.25), (-1.0, 1.0, 1.75), (-1.0, 1.0, 1.125), (-1.0, 1.0, 1.875), (-1.0, 1.0, 1.375), (-1.0, 1.0, 1.625), (1.0, 1.0, 1.5), (1.0, 1.0, 1.25), (1.0, 1.0, 1.75), (1.0, 1.0, 1.125), (1.0, 1.0, 1.875), (1.0, 1.0, 1.375), (1.0, 1.0, 1.625), (1.0, 1.0, 1.938), (0.9944, 0.8806, 1.938), (1.0, -1.0, 1.938), (0.9943, 0.005569, 1.938), (0.9849, 0.5056, 1.938), (1.041, -0.4944, 1.938), (0.9944, 0.2556, 1.938), (1.019, 0.7556, 1.938), (1.018, -0.7444, 1.938), (0.9849, -0.2444, 1.938), (0.9944, 0.1306, 1.938), (0.9711, 0.3806, 1.938), (1.019, 0.6306, 1.938), (0.9944, -0.8694, 1.938), (0.9944, -0.6194, 1.938), (1.041, -0.3694, 1.938), (1.041, -0.1194, 1.938), (1.044, 0.7556, 2.0), (0.9944, 0.8806, 2.0), (0.9944, 0.7556, 1.875), (0.9944, 0.8806, 1.875), (1.0, 1.0, 1.875), (0.9944, 0.8806, 1.938), (-1.0, -1.0, 1.938), (0.0, -1.0, 1.938), (-0.5, -1.009, 1.938), (0.5, -0.953, 1.938), (-0.9849, 0.2556, 1.938), (-1.018, 0.7556, 1.938), (-1.019, -0.7444, 1.938), (-0.9944, -0.2444, 1.938), (-1.041, 0.5056, 1.938), (-0.9849, -0.4944, 1.938), (-0.9943, 0.005569, 1.938), (-0.25, -1.0, 1.938), (-0.75, -0.9752, 1.938), (0.75, -0.9762, 1.938), (0.25, -1.009, 1.938), (-1.041, 0.1306, 1.938), (-1.041, 0.3806, 1.938), (-0.9944, 0.6306, 1.938), (-0.9944, 0.8806, 1.938), (-0.9944, -0.8694, 1.938), (-1.019, -0.6194, 1.938), (-0.9711, -0.3694, 1.938), (-0.9944, -0.1194, 1.938), (-0.125, -1.0, 1.938), (-0.375, -1.023, 1.938), (-0.625, -0.9752, 1.938), (-0.875, -1.0, 1.938), (0.875, -1.0, 1.938), (0.625, -1.0, 1.938), (0.375, -0.9537, 1.938), (0.125, -0.9537, 1.938)], [(1318, 1297), (176, 1314), (111, 1313), (1315, 377), (1316, 575), (1317, 1293), (1296, 6)], [(733, 58, 841, 397), (818, 286, 0, 297), (819, 292, 2, 283), (993, 733, 397, 723), (723, 397, 721, 987), (861, 993, 723, 398), (46, 861, 398, 736), (736, 398, 722, 996), (829, 306, 18, 325), (830, 350, 21, 351), (831, 314, 8, 352), (832, 310, 16, 335), (833, 354, 22, 355), (834, 320, 13, 356), (722, 987, 724, 399), (996, 722, 399, 882), (997, 737, 400, 727), (727, 400, 725, 988), (883, 997, 727, 401), (843, 365, 43, 493), (844, 517, 60, 518), (845, 483, 34, 519), (846, 369, 31, 480), (847, 521, 61, 522), (848, 488, 38, 523), (47, 883, 401, 740), (740, 401, 726, 1000), (726, 988, 728, 402), (1000, 726, 402, 902), (936, 497, 403, 515), (515, 403, 729, 989), (543, 404, 730, 990), (544, 992, 859, 405), (937, 544, 405, 547), (547, 405, 827, 20), (863, 407, 33, 442), (864, 549, 67, 550), (865, 499, 50, 551), (866, 411, 52, 465), (867, 553, 68, 554), (868, 464, 51, 555), (869, 415, 53, 466), (870, 557, 69, 558), (871, 431, 23, 559), (872, 419, 41, 452), (873, 561, 70, 562), (874, 503, 54, 563), (875, 423, 56, 469), (876, 565, 71, 566), (877, 468, 55, 567), (878, 427, 57, 470), (879, 569, 72, 570), (880, 437, 28, 571), (601, 19, 826, 436), (884, 580, 94, 454), (885, 581, 209, 582), (886, 443, 84, 583), (887, 584, 81, 440), (888, 585, 210, 586), (889, 449, 89, 587), (938, 601, 436, 604), (604, 436, 733, 993), (605, 995, 735, 448), (980, 605, 448, 608), (608, 448, 734, 994), (609, 996, 882, 459), (981, 609, 459, 643), (982, 644, 460, 647), (647, 460, 737, 997), (648, 999, 739, 461), (983, 648, 461, 651), (651, 461, 738, 998), (652, 1000, 902, 462), (984, 652, 462, 713), (985, 714, 476, 717), (717, 476, 903, 1001), (718, 10, 905, 487), (909, 611, 119, 482), (910, 612, 217, 613), (911, 463, 101, 614), (912, 615, 141, 501), (913, 616, 218, 617), (914, 500, 140, 618), (915, 619, 142, 502), (916, 620, 219, 621), (917, 471, 109, 622), (918, 623, 128, 491), (919, 624, 220, 625), (920, 467, 105, 626), (921, 627, 145, 505), (922, 628, 221, 629), (923, 504, 144, 630), (924, 631, 146, 506), (925, 632, 222, 633), (926, 477, 114, 634), (986, 718, 487, 720), (720, 487, 904, 1002), (721, 44, 935, 495), (987, 721, 495, 724), (988, 725, 496, 728), (179, 515, 989, 842), (180, 732, 992, 544), (181, 546, 937, 545), (182, 547, 20, 907), (939, 654, 130, 337), (940, 655, 226, 656), (941, 516, 151, 657), (942, 658, 153, 367), (943, 659, 227, 660), (944, 366, 152, 661), (945, 662, 154, 368), (946, 663, 228, 664), (947, 326, 120, 665), (948, 666, 117, 323), (949, 667, 229, 668), (950, 520, 155, 669), (951, 670, 157, 371), (952, 671, 230, 672), (953, 370, 156, 673), (954, 674, 158, 372), (955, 675, 231, 676), (956, 332, 125, 677), (248, 906, 19, 601), (249, 603, 938, 602), (250, 604, 993, 861), (251, 881, 995, 605), (252, 607, 980, 606), (253, 608, 994, 862), (254, 736, 996, 609), (255, 642, 981, 610), (302, 646, 982, 645), (303, 647, 997, 883), (304, 901, 999, 648), (305, 650, 983, 649), (319, 651, 998, 900), (331, 740, 1000, 652), (345, 712, 984, 653), (348, 716, 985, 715), (362, 717, 1001, 741), (363, 817, 10, 718), (364, 720, 1002, 742), (397, 841, 44, 721), (398, 723, 987, 722), (401, 727, 988, 726), (404, 731, 45, 730), (405, 859, 48, 827), (406, 860, 49, 828), (436, 826, 58, 733), (448, 735, 46, 734), (461, 739, 47, 738), (487, 905, 59, 904), (508, 174, 62, 175), (510, 240, 66, 241), (513, 244, 75, 245), (524, 235, 63, 246), (525, 216, 64, 233), (526, 276, 86, 288), (527, 225, 65, 234), (529, 300, 150, 301), (532, 338, 159, 339), (533, 232, 95, 340), (534, 341, 100, 237), (535, 342, 160, 343), (536, 236, 99, 344), (1003, 743, 83, 285), (1004, 744, 256, 745), (1005, 548, 183, 746), (1006, 747, 185, 409), (1007, 748, 257, 749), (1008, 408, 184, 750), (1009, 751, 186, 410), (1010, 752, 258, 753), (1011, 349, 139, 754), (1012, 755, 103, 308), (1013, 756, 259, 757), (1014, 552, 187, 758), (1015, 759, 189, 413), (1016, 760, 260, 761), (1017, 412, 188, 762), (1018, 763, 190, 414), (1019, 764, 261, 765), (1020, 307, 102, 766), (1021, 767, 104, 309), (1022, 768, 262, 769), (1023, 556, 191, 770), (1024, 771, 193, 417), (1025, 772, 263, 773), (1026, 416, 192, 774), (1027, 775, 194, 418), (1028, 776, 264, 777), (1029, 274, 73, 778), (1030, 779, 92, 295), (1031, 780, 265, 781), (1032, 560, 195, 782), (1033, 783, 197, 421), (1034, 784, 266, 785), (1035, 420, 196, 786), (1036, 787, 198, 422), (1037, 788, 267, 789), (1038, 353, 143, 790), (1039, 791, 107, 312), (1040, 792, 268, 793), (1041, 564, 199, 794), (1042, 795, 201, 425), (1043, 796, 269, 797), (1044, 424, 200, 798), (1045, 799, 202, 426), (1046, 800, 270, 801), (1047, 311, 106, 802), (1048, 803, 108, 313), (1049, 804, 271, 805), (1050, 568, 203, 806), (1051, 807, 205, 429), (1052, 808, 272, 809), (1053, 428, 204, 810), (1054, 811, 206, 430), (1055, 812, 273, 813), (1056, 280, 78, 814), (539, 358, 161, 359), (540, 239, 122, 360), (541, 361, 132, 208), (542, 373, 162, 374), (580, 818, 297, 94), (209, 583, 818, 580), (583, 84, 286, 818), (584, 819, 283, 81), (210, 587, 819, 584), (587, 89, 292, 819), (572, 207, 131, 375), (573, 376, 133, 211), (574, 377, 163, 378), (577, 381, 164, 382), (578, 243, 134, 383), (579, 384, 136, 214), (588, 385, 165, 386), (589, 213, 135, 387), (590, 388, 137, 215), (591, 389, 166, 390), (592, 173, 98, 391), (593, 392, 96, 171), (594, 393, 167, 394), (595, 247, 138, 395), (596, 396, 148, 223), (597, 433, 168, 445), (611, 829, 325, 119), (217, 614, 829, 611), (614, 101, 306, 829), (615, 830, 351, 141), (218, 618, 830, 615), (618, 140, 350, 830), (619, 831, 352, 142), (219, 622, 831, 619), (622, 109, 314, 831), (623, 832, 335, 128), (220, 626, 832, 623), (626, 105, 310, 832), (627, 833, 355, 145), (221, 630, 833, 627), (630, 144, 354, 833), (631, 834, 356, 146), (222, 634, 834, 631), (634, 114, 320, 834), (598, 456, 149, 224), (599, 457, 97, 172), (150, 316, 494, 299), (159, 340, 507, 328), (340, 95, 170, 507), (341, 508, 175, 100), (160, 344, 508, 341), (344, 99, 174, 508), (654, 843, 493, 130), (226, 657, 843, 654), (657, 151, 365, 843), (658, 844, 518, 153), (227, 661, 844, 658), (661, 152, 517, 844), (662, 845, 519, 154), (228, 665, 845, 662), (665, 120, 483, 845), (666, 846, 480, 117), (229, 669, 846, 666), (669, 155, 369, 846), (670, 847, 522, 157), (230, 673, 847, 670), (673, 156, 521, 847), (674, 848, 523, 158), (231, 677, 848, 674), (677, 125, 488, 848), (161, 360, 509, 357), (360, 122, 177, 509), (361, 510, 241, 132), (162, 375, 510, 361), (375, 131, 240, 510), (376, 511, 242, 133), (163, 379, 511, 376), (164, 383, 512, 380), (383, 134, 212, 512), (384, 513, 245, 136), (165, 387, 513, 384), (387, 135, 244, 513), (388, 524, 246, 137), (166, 391, 524, 388), (391, 98, 235, 524), (392, 525, 233, 96), (167, 395, 525, 392), (395, 138, 216, 525), (396, 526, 288, 148), (168, 455, 526, 396), (455, 147, 276, 526), (457, 527, 234, 97), (169, 473, 527, 457), (122, 301, 528, 177), (301, 150, 299, 528), (239, 529, 301, 122), (66, 211, 529, 239), (211, 133, 300, 529), (300, 530, 316, 150), (133, 242, 530, 300), (134, 339, 531, 212), (339, 159, 328, 531), (243, 532, 339, 134), (75, 215, 532, 243), (215, 137, 338, 532), (338, 533, 340, 159), (137, 246, 533, 338), (246, 63, 232, 533), (216, 534, 237, 64), (138, 343, 534, 216), (343, 160, 341, 534), (247, 535, 343, 138), (743, 863, 442, 83), (256, 746, 863, 743), (746, 183, 407, 863), (747, 864, 550, 185), (257, 750, 864, 747), (750, 184, 549, 864), (751, 865, 551, 186), (258, 754, 865, 751), (754, 139, 499, 865), (755, 866, 465, 103), (259, 758, 866, 755), (758, 187, 411, 866), (759, 867, 554, 189), (260, 762, 867, 759), (762, 188, 553, 867), (763, 868, 555, 190), (261, 766, 868, 763), (766, 102, 464, 868), (767, 869, 466, 104), (262, 770, 869, 767), (770, 191, 415, 869), (771, 870, 558, 193), (263, 774, 870, 771), (774, 192, 557, 870), (775, 871, 559, 194), (264, 778, 871, 775), (778, 73, 431, 871), (779, 872, 452, 92), (265, 782, 872, 779), (782, 195, 419, 872), (783, 873, 562, 197), (266, 786, 873, 783), (786, 196, 561, 873), (787, 874, 563, 198), (267, 790, 874, 787), (790, 143, 503, 874), (791, 875, 469, 107), (268, 794, 875, 791), (794, 199, 423, 875), (795, 876, 566, 201), (269, 798, 876, 795), (798, 200, 565, 876), (799, 877, 567, 202), (270, 802, 877, 799), (802, 106, 468, 877), (803, 878, 470, 108), (271, 806, 878, 803), (806, 203, 427, 878), (807, 879, 570, 205), (272, 810, 879, 807), (810, 204, 569, 879), (811, 880, 571, 206), (273, 814, 880, 811), (814, 78, 437, 880), (86, 224, 535, 247), (224, 149, 342, 535), (342, 536, 344, 160), (149, 298, 536, 342), (225, 537, 238, 65), (95, 359, 538, 170), (359, 161, 357, 538), (232, 539, 359, 95), (63, 208, 539, 232), (365, 884, 454, 43), (151, 582, 884, 365), (582, 209, 580, 884), (516, 885, 582, 151), (60, 368, 885, 516), (368, 154, 581, 885), (581, 886, 583, 209), (154, 519, 886, 581), (519, 34, 443, 886), (369, 887, 440, 31), (155, 586, 887, 369), (586, 210, 584, 887), (520, 888, 586, 155), (61, 372, 888, 520), (372, 158, 585, 888), (585, 889, 587, 210), (158, 523, 889, 585), (523, 38, 449, 889), (208, 132, 358, 539), (358, 540, 360, 161), (132, 241, 540, 358), (241, 66, 239, 540), (235, 541, 208, 63), (98, 374, 541, 235), (374, 162, 361, 541), (173, 542, 374, 98), (1299, 1306, 542, 173), (1306, 1302, 373, 542), (373, 572, 375, 162), (1302, 1307, 572, 373), (1307, 1300, 207, 572), (240, 573, 211, 66), (131, 378, 573, 240), (378, 163, 376, 573), (207, 574, 378, 131), (1300, 1308, 574, 207), (1317, 6, 278, 680), (377, 575, 379, 163), (1315, 574, 1308, 1303), (382, 164, 380, 576), (214, 136, 381, 577), (381, 578, 383, 164), (136, 245, 578, 381), (245, 75, 243, 578), (386, 165, 384, 579), (1309, 1304, 385, 588), (385, 589, 387, 165), (1304, 1310, 589, 385), (1310, 1301, 213, 589), (244, 590, 215, 75), (135, 390, 590, 244), (390, 166, 388, 590), (213, 591, 390, 135), (1301, 1311, 591, 213), (1311, 1305, 389, 591), (389, 592, 391, 166), (1305, 1312, 592, 389), (1312, 1299, 173, 592), (394, 167, 392, 593), (223, 148, 393, 594), (393, 595, 395, 167), (148, 288, 595, 393), (288, 86, 247, 595), (445, 168, 396, 596), (276, 598, 224, 86), (174, 599, 172, 62), (407, 909, 482, 33), (183, 613, 909, 407), (613, 217, 611, 909), (548, 910, 613, 183), (67, 410, 910, 548), (410, 186, 612, 910), (612, 911, 614, 217), (186, 551, 911, 612), (551, 50, 463, 911), (411, 912, 501, 52), (187, 617, 912, 411), (617, 218, 615, 912), (552, 913, 617, 187), (68, 414, 913, 552), (414, 190, 616, 913), (616, 914, 618, 218), (190, 555, 914, 616), (555, 51, 500, 914), (415, 915, 502, 53), (191, 621, 915, 415), (621, 219, 619, 915), (556, 916, 621, 191), (69, 418, 916, 556), (418, 194, 620, 916), (620, 917, 622, 219), (194, 559, 917, 620), (559, 23, 471, 917), (419, 918, 491, 41), (195, 625, 918, 419), (625, 220, 623, 918), (560, 919, 625, 195), (70, 422, 919, 560), (422, 198, 624, 919), (624, 920, 626, 220), (198, 563, 920, 624), (563, 54, 467, 920), (423, 921, 505, 56), (199, 629, 921, 423), (629, 221, 627, 921), (564, 922, 629, 199), (71, 426, 922, 564), (426, 202, 628, 922), (628, 923, 630, 221), (202, 567, 923, 628), (567, 55, 504, 923), (427, 924, 506, 57), (203, 633, 924, 427), (633, 222, 631, 924), (568, 925, 633, 203), (72, 430, 925, 568), (430, 206, 632, 925), (632, 926, 634, 222), (206, 571, 926, 632), (571, 28, 477, 926), (99, 458, 599, 174), (458, 169, 457, 599), (236, 600, 458, 99), (330, 12, 957, 635), (124, 330, 635, 705), (705, 635, 703, 959), (486, 124, 705, 636), (514, 178, 497, 936), (498, 936, 515, 179), (991, 498, 179, 731), (731, 179, 842, 45), (306, 939, 337, 18), (101, 656, 939, 306), (656, 226, 654, 939), (463, 940, 656, 101), (50, 367, 940, 463), (367, 153, 655, 940), (655, 941, 657, 226), (153, 518, 941, 655), (518, 60, 516, 941), (499, 942, 367, 50), (139, 660, 942, 499), (660, 227, 658, 942), (349, 943, 660, 139), (1320, 1342, 943, 349), (1342, 1330, 659, 943), (659, 944, 661, 227), (1330, 1343, 944, 659), (1343, 1321, 366, 944), (517, 945, 368, 60), (152, 664, 945, 517), (664, 228, 662, 945), (366, 946, 664, 152), (1321, 1344, 946, 366), (1344, 1331, 663, 946), (663, 947, 665, 228), (1331, 1345, 947, 663), (1345, 1319, 326, 947), (310, 948, 323, 16), (105, 668, 948, 310), (668, 229, 666, 948), (467, 949, 668, 105), (54, 371, 949, 467), (371, 157, 667, 949), (667, 950, 669, 229), (157, 522, 950, 667), (522, 61, 520, 950), (503, 951, 371, 54), (143, 672, 951, 503), (672, 230, 670, 951), (353, 952, 672, 143), (22, 313, 952, 353), (313, 108, 671, 952), (671, 953, 673, 230), (108, 470, 953, 671), (470, 57, 370, 953), (521, 954, 372, 61), (156, 676, 954, 521), (676, 231, 674, 954), (370, 955, 676, 156), (57, 506, 955, 370), (506, 146, 675, 955), (675, 956, 677, 231), (146, 356, 956, 675), (356, 13, 332, 956), (37, 486, 636, 929), (929, 636, 704, 969), (704, 959, 706, 637), (969, 704, 637, 892), (892, 637, 927, 977), (447, 37, 929, 638), (88, 447, 638, 709), (709, 638, 707, 960), (290, 88, 709, 639), (708, 960, 710, 640), (891, 977, 893, 641), (968, 891, 641, 816), (816, 641, 711, 961), (928, 968, 816, 678), (815, 961, 820, 679), (77, 278, 680, 823), (823, 680, 821, 962), (435, 77, 823, 681), (27, 435, 681, 933), (933, 681, 822, 973), (822, 962, 824, 682), (973, 822, 682, 896), (896, 682, 931, 978), (475, 27, 933, 683), (113, 475, 683, 836), (836, 683, 825, 963), (318, 113, 836, 684), (12, 318, 684, 957), (957, 684, 835, 975), (835, 963, 837, 685), (975, 835, 685, 898), (898, 685, 932, 979), (895, 978, 897, 686), (972, 895, 686, 840), (840, 686, 838, 964), (932, 972, 840, 687), (979, 932, 687, 899), (899, 687, 839, 976), (839, 964, 849, 688), (976, 839, 688, 958), (890, 979, 899, 689), (967, 890, 689, 852), (852, 689, 850, 965), (927, 967, 852, 690), (977, 927, 690, 893), (893, 690, 851, 970), (851, 965, 853, 691), (970, 851, 691, 930), (971, 894, 692, 856), (856, 692, 854, 966), (931, 971, 856, 693), (978, 931, 693, 897), (897, 693, 855, 974), (855, 966, 857, 694), (974, 855, 694, 934), (703, 975, 898, 695), (959, 703, 695, 706), (706, 695, 890, 967), (707, 969, 892, 696), (960, 707, 696, 710), (710, 696, 891, 968), (711, 970, 930, 697), (961, 711, 697, 820), (962, 821, 698, 824), (824, 698, 894, 971), (825, 973, 896, 699), (963, 825, 699, 837), (837, 699, 895, 972), (838, 974, 934, 700), (964, 838, 700, 849), (850, 976, 958, 701), (965, 850, 701, 853), (966, 854, 702, 857), (635, 957, 975, 703), (636, 705, 959, 704), (637, 706, 967, 927), (638, 929, 969, 707), (639, 709, 960, 708), (640, 710, 968, 928), (641, 893, 970, 711), (678, 816, 961, 815), (681, 823, 962, 822), (682, 824, 971, 931), (683, 933, 973, 825), (684, 836, 963, 835), (685, 837, 972, 932), (686, 897, 974, 838), (687, 840, 964, 839), (689, 899, 976, 850), (690, 852, 965, 851), (693, 856, 966, 855), (695, 898, 979, 890), (696, 892, 977, 891), (699, 896, 978, 895), (730, 45, 732, 180), (990, 730, 180, 546), (546, 180, 544, 937), (858, 990, 546, 181), (817, 181, 545, 10), (545, 937, 547, 182), (10, 545, 182, 905), (905, 182, 907, 59), (1334, 1329, 906, 248), (1323, 1334, 248, 603), (603, 248, 601, 938), (1335, 1323, 603, 249), (1327, 1335, 249, 881), (881, 249, 602, 995), (602, 938, 604, 250), (995, 602, 250, 735), (735, 250, 861, 46), (1336, 1327, 881, 251), (1324, 1336, 251, 607), (607, 251, 605, 980), (1337, 1324, 607, 252), (606, 980, 608, 253), (734, 46, 736, 254), (994, 734, 254, 642), (642, 254, 609, 981), (862, 994, 642, 255), (610, 981, 643, 279), (1325, 1338, 291, 646), (646, 291, 644, 982), (1339, 1325, 646, 302), (1328, 1339, 302, 901), (901, 302, 645, 999), (645, 982, 647, 303), (999, 645, 303, 739), (739, 303, 883, 47), (1340, 1328, 901, 304), (1326, 1340, 304, 650), (650, 304, 648, 983), (1341, 1326, 650, 305), (1329, 1341, 305, 906), (906, 305, 649, 19), (649, 983, 651, 319), (19, 649, 319, 826), (826, 319, 900, 58), (738, 47, 740, 331), (998, 738, 331, 712), (712, 331, 652, 984), (900, 998, 712, 345), (58, 900, 345, 841), (841, 345, 653, 44), (653, 984, 713, 346), (44, 653, 346, 935), (989, 729, 347, 716), (716, 347, 714, 985), (842, 989, 716, 348), (45, 842, 348, 732), (732, 348, 715, 992), (715, 985, 717, 362), (992, 715, 362, 859), (859, 362, 741, 48), (719, 986, 720, 364), (860, 364, 742, 49), (282, 1003, 285, 3), (80, 745, 1003, 282), (745, 256, 743, 1003), (439, 1004, 745, 80), (30, 409, 1004, 439), (409, 185, 744, 1004), (744, 1005, 746, 256), (185, 550, 1005, 744), (550, 67, 548, 1005), (479, 1006, 409, 30), (116, 749, 1006, 479), (749, 257, 747, 1006), (322, 1007, 749, 116), (308, 1346, 1298, 15), (1346, 1332, 748, 1007), (748, 1008, 750, 257), (1332, 1347, 1008, 748), (1347, 1322, 408, 1008), (549, 1009, 410, 67), (184, 753, 1009, 549), (753, 258, 751, 1009), (408, 1010, 753, 184), (1322, 1348, 1010, 408), (1348, 1333, 752, 1010), (752, 1011, 754, 258), (1333, 1349, 1011, 752), (1349, 1320, 349, 1011), (334, 1012, 308, 15), (127, 757, 1012, 334), (757, 259, 755, 1012), (490, 1013, 757, 127), (40, 413, 1013, 490), (413, 189, 756, 1013), (756, 1014, 758, 259), (189, 554, 1014, 756), (554, 68, 552, 1014), (451, 1015, 413, 40), (91, 761, 1015, 451), (761, 260, 759, 1015), (294, 1016, 761, 91), (7, 296, 1016, 294), (296, 93, 760, 1016), (760, 1017, 762, 260), (93, 453, 1017, 760), (453, 42, 412, 1017), (553, 1018, 414, 68), (188, 765, 1018, 553), (765, 261, 763, 1018), (412, 1019, 765, 188), (42, 492, 1019, 412), (492, 129, 764, 1019), (764, 1020, 766, 261), (129, 336, 1020, 764), (336, 17, 307, 1020), (350, 1021, 309, 21), (140, 769, 1021, 350), (769, 262, 767, 1021), (500, 1022, 769, 140), (51, 417, 1022, 500), (417, 193, 768, 1022), (768, 1023, 770, 262), (193, 558, 1023, 768), (558, 69, 556, 1023), (464, 1024, 417, 51), (102, 773, 1024, 464), (773, 263, 771, 1024), (307, 1025, 773, 102), (17, 324, 1025, 307), (324, 118, 772, 1025), (772, 1026, 774, 263), (118, 481, 1026, 772), (481, 32, 416, 1026), (557, 1027, 418, 69), (192, 777, 1027, 557), (777, 264, 775, 1027), (416, 1028, 777, 192), (32, 441, 1028, 416), (441, 82, 776, 1028), (776, 1029, 778, 264), (82, 284, 1029, 776), (284, 4, 274, 1029), (285, 1030, 295, 3), (83, 781, 1030, 285), (781, 265, 779, 1030), (442, 1031, 781, 83), (33, 421, 1031, 442), (421, 197, 780, 1031), (780, 1032, 782, 265), (197, 562, 1032, 780), (562, 70, 560, 1032), (482, 1033, 421, 33), (119, 785, 1033, 482), (785, 266, 783, 1033), (325, 1034, 785, 119), (18, 312, 1034, 325), (312, 107, 784, 1034), (784, 1035, 786, 266), (107, 469, 1035, 784), (469, 56, 420, 1035), (561, 1036, 422, 70), (196, 789, 1036, 561), (789, 267, 787, 1036), (420, 1037, 789, 196), (56, 505, 1037, 420), (505, 145, 788, 1037), (788, 1038, 790, 267), (145, 355, 1038, 788), (355, 22, 353, 1038), (337, 1039, 312, 18), (130, 793, 1039, 337), (793, 268, 791, 1039), (493, 1040, 793, 130), (43, 425, 1040, 493), (425, 201, 792, 1040), (792, 1041, 794, 268), (201, 566, 1041, 792), (566, 71, 564, 1041), (454, 1042, 425, 43), (94, 797, 1042, 454), (797, 269, 795, 1042), (297, 1043, 797, 94), (0, 277, 1043, 297), (277, 76, 796, 1043), (796, 1044, 798, 269), (76, 434, 1044, 796), (434, 26, 424, 1044), (565, 1045, 426, 71), (200, 801, 1045, 565), (801, 270, 799, 1045), (424, 1046, 801, 200), (26, 474, 1046, 424), (474, 112, 800, 1046), (800, 1047, 802, 270), (112, 317, 1047, 800), (317, 11, 311, 1047), (354, 1048, 313, 22), (144, 805, 1048, 354), (805, 271, 803, 1048), (504, 1049, 805, 144), (55, 429, 1049, 504), (429, 205, 804, 1049), (804, 1050, 806, 271), (205, 570, 1050, 804), (570, 72, 568, 1050), (468, 1051, 429, 55), (106, 809, 1051, 468), (809, 272, 807, 1051), (311, 1052, 809, 106), (11, 329, 1052, 311), (329, 123, 808, 1052), (808, 1053, 810, 272), (123, 485, 1053, 808), (485, 36, 428, 1053), (569, 1054, 430, 72), (204, 813, 1054, 569), (813, 273, 811, 1054), (428, 1055, 813, 204), (36, 446, 1055, 428), (446, 87, 812, 1055), (812, 1056, 814, 273), (87, 289, 1056, 812), (289, 1, 280, 1056), (1220, 1111, 1057, 1112), (1223, 1139, 1062, 1140), (1226, 1143, 1063, 1144), (1227, 1134, 1058, 1145), (1228, 1122, 1060, 1132), (1229, 1147, 1064, 1148), (1230, 1131, 1059, 1149), (1231, 1126, 1061, 1133), (1232, 1151, 1065, 1152), (1235, 1155, 1090, 1156), (1238, 1159, 1091, 1160), (1239, 1130, 1066, 1161), (1240, 1162, 1072, 1136), (1241, 1163, 1092, 1164), (1242, 1135, 1071, 1165), (1243, 1166, 1073, 1137), (1244, 1167, 1093, 1168), (1247, 1171, 1094, 1172), (1248, 1138, 1074, 1173), (1249, 1174, 1076, 1116), (1250, 1175, 1095, 1176), (1251, 1115, 1075, 1177), (1252, 1178, 1077, 1117), (1253, 1179, 1096, 1180), (1256, 1183, 1097, 1184), (1257, 1142, 1078, 1185), (1258, 1186, 1080, 1120), (1259, 1187, 1098, 1188), (1260, 1119, 1079, 1189), (1261, 1190, 1081, 1121), (1262, 1191, 1099, 1192), (1263, 1110, 1070, 1193), (1264, 1194, 1068, 1108), (1265, 1195, 1100, 1196), (1266, 1146, 1082, 1197), (1267, 1198, 1084, 1124), (1268, 1199, 1101, 1200), (1269, 1123, 1083, 1201), (1270, 1202, 1085, 1125), (1271, 1203, 1102, 1204), (1272, 1107, 1067, 1205), (1273, 1206, 1069, 1109), (1274, 1207, 1103, 1208), (1275, 1150, 1086, 1209), (1276, 1210, 1088, 1128), (1277, 1211, 1104, 1212), (1278, 1127, 1087, 1213), (1279, 1214, 1089, 1129), (1280, 1215, 1105, 1216), (1090, 1157, 1218, 1154), (1091, 1161, 1219, 1158), (1161, 1066, 1106, 1219), (1162, 1220, 1112, 1072), (1092, 1165, 1220, 1162), (1165, 1071, 1111, 1220), (1166, 1221, 1113, 1073), (1093, 1169, 1221, 1166), (1094, 1173, 1222, 1170), (1173, 1074, 1114, 1222), (1174, 1223, 1140, 1076), (1095, 1177, 1223, 1174), (1177, 1075, 1139, 1223), (1178, 1224, 1141, 1077), (1096, 1181, 1224, 1178), (1097, 1185, 1225, 1182), (1185, 1078, 1118, 1225), (1186, 1226, 1144, 1080), (1098, 1189, 1226, 1186), (1189, 1079, 1143, 1226), (1190, 1227, 1145, 1081), (1099, 1193, 1227, 1190), (1193, 1070, 1134, 1227), (1194, 1228, 1132, 1068), (1100, 1197, 1228, 1194), (1197, 1082, 1122, 1228), (1198, 1229, 1148, 1084), (1101, 1201, 1229, 1198), (1201, 1083, 1147, 1229), (1202, 1230, 1149, 1085), (1102, 1205, 1230, 1202), (1205, 1067, 1131, 1230), (1206, 1231, 1133, 1069), (1103, 1209, 1231, 1206), (1209, 1086, 1126, 1231), (1210, 1232, 1152, 1088), (1104, 1213, 1232, 1210), (1213, 1087, 1151, 1232), (1214, 1233, 1153, 1089), (1105, 1217, 1233, 1214), (1074, 1156, 1234, 1114), (1156, 1090, 1154, 1234), (1138, 1235, 1156, 1074), (1062, 1117, 1235, 1138), (1117, 1077, 1155, 1235), (1155, 1236, 1157, 1090), (1077, 1141, 1236, 1155), (1078, 1160, 1237, 1118), (1160, 1091, 1158, 1237), (1142, 1238, 1160, 1078), (1063, 1121, 1238, 1142), (1121, 1081, 1159, 1238), (1159, 1239, 1161, 1091), (1081, 1145, 1239, 1159), (1145, 1058, 1130, 1239), (1122, 1240, 1136, 1060), (1082, 1164, 1240, 1122), (1164, 1092, 1162, 1240), (1146, 1241, 1164, 1082), (1064, 1125, 1241, 1146), (1125, 1085, 1163, 1241), (1163, 1242, 1165, 1092), (1085, 1149, 1242, 1163), (1149, 1059, 1135, 1242), (1126, 1243, 1137, 1061), (1086, 1168, 1243, 1126), (1168, 1093, 1166, 1243), (1150, 1244, 1168, 1086), (1065, 1129, 1244, 1150), (1129, 1089, 1167, 1244), (1167, 1245, 1169, 1093), (1089, 1153, 1245, 1167), (1066, 1172, 1246, 1106), (1172, 1094, 1170, 1246), (1130, 1247, 1172, 1066), (1058, 1116, 1247, 1130), (1116, 1076, 1171, 1247), (1171, 1248, 1173, 1094), (1076, 1140, 1248, 1171), (1140, 1062, 1138, 1248), (1134, 1249, 1116, 1058), (1070, 1176, 1249, 1134), (1176, 1095, 1174, 1249), (1110, 1250, 1176, 1070), (1057, 1109, 1250, 1110), (1109, 1069, 1175, 1250), (1175, 1251, 1177, 1095), (1069, 1133, 1251, 1175), (1133, 1061, 1115, 1251), (1139, 1252, 1117, 1062), (1075, 1180, 1252, 1139), (1180, 1096, 1178, 1252), (1115, 1253, 1180, 1075), (1061, 1137, 1253, 1115), (1137, 1073, 1179, 1253), (1179, 1254, 1181, 1096), (1073, 1113, 1254, 1179), (1184, 1097, 1182, 1255), (1120, 1080, 1183, 1256), (1183, 1257, 1185, 1097), (1080, 1144, 1257, 1183), (1144, 1063, 1142, 1257), (1188, 1098, 1186, 1258), (1108, 1068, 1187, 1259), (1187, 1260, 1189, 1098), (1068, 1132, 1260, 1187), (1132, 1060, 1119, 1260), (1143, 1261, 1121, 1063), (1079, 1192, 1261, 1143), (1192, 1099, 1190, 1261), (1119, 1262, 1192, 1079), (1060, 1136, 1262, 1119), (1136, 1072, 1191, 1262), (1191, 1263, 1193, 1099), (1072, 1112, 1263, 1191), (1112, 1057, 1110, 1263), (1196, 1100, 1194, 1264), (1124, 1084, 1195, 1265), (1195, 1266, 1197, 1100), (1084, 1148, 1266, 1195), (1148, 1064, 1146, 1266), (1200, 1101, 1198, 1267), (1199, 1269, 1201, 1101), (1147, 1270, 1125, 1064), (1083, 1204, 1270, 1147), (1204, 1102, 1202, 1270), (1123, 1271, 1204, 1083), (1203, 1272, 1205, 1102), (1111, 1273, 1109, 1057), (1071, 1208, 1273, 1111), (1208, 1103, 1206, 1273), (1135, 1274, 1208, 1071), (1059, 1128, 1274, 1135), (1128, 1088, 1207, 1274), (1207, 1275, 1209, 1103), (1088, 1152, 1275, 1207), (1152, 1065, 1150, 1275), (1131, 1276, 1128, 1059), (1067, 1212, 1276, 1131), (1212, 1104, 1210, 1276), (1107, 1277, 1212, 1067), (1211, 1278, 1213, 1104), (1151, 1279, 1129, 1065), (1087, 1216, 1279, 1151), (1216, 1105, 1214, 1279), (1127, 1280, 1216, 1087), (1215, 1281, 1217, 1105), (290, 1255, 1182, 88), (88, 1182, 1225, 447), (447, 1225, 1118, 37), (37, 1118, 1237, 486), (486, 1237, 1158, 124), (124, 1158, 1219, 330), (330, 1219, 1106, 12), (12, 1106, 1246, 318), (318, 1246, 1170, 113), (113, 1170, 1222, 475), (77, 1154, 1218, 278), (435, 1234, 1154, 77), (27, 1114, 1234, 435), (475, 1222, 1114, 27), (6, 278, 1218, 293), (90, 293, 1218, 1157), (90, 1157, 1236, 450), (39, 450, 1236, 1141), (39, 1141, 1224, 489), (126, 489, 1224, 1181), (126, 1181, 1254, 333), (14, 333, 1254, 1113), (14, 1113, 1221, 321), (115, 321, 1221, 1169), (115, 1169, 1245, 478), (29, 478, 1245, 1153), (29, 1153, 1233, 438), (79, 438, 1233, 1217), (79, 1217, 1281, 281), (281, 1281, 296, 7), (93, 296, 1281, 1215), (453, 93, 1215, 1280), (42, 453, 1280, 1127), (492, 42, 1127, 1278), (129, 492, 1278, 1211), (336, 129, 1211, 1277), (17, 336, 1277, 1107), (324, 17, 1107, 1272), (118, 324, 1272, 1203), (481, 118, 1203, 1271), (32, 481, 1271, 1123), (441, 32, 1123, 1269), (82, 441, 1269, 1199), (284, 82, 1199, 1268), (284, 1268, 287, 4), (85, 287, 1268, 1200), (85, 1200, 1267, 444), (35, 444, 1267, 1124), (35, 1124, 1265, 484), (121, 484, 1265, 1196), (121, 1196, 1264, 327), (9, 327, 1264, 1108), (9, 1108, 1259, 315), (110, 315, 1259, 1188), (110, 1188, 1258, 472), (24, 472, 1258, 1120), (24, 1120, 1256, 432), (74, 432, 1256, 1184), (74, 1184, 1255, 275), (5, 275, 1255, 290), (606, 1284, 1286, 252), (606, 253, 1288, 1284), (862, 1282, 1288, 253), (862, 255, 1287, 1282), (610, 1283, 1287, 255), (610, 279, 1285, 1283), (289, 87, 643, 279), (1, 289, 279, 1285), (87, 446, 459, 643), (446, 36, 882, 459), (36, 485, 399, 882), (485, 123, 724, 399), (123, 329, 495, 724), (329, 11, 935, 495), (11, 317, 346, 935), (317, 112, 713, 346), (112, 474, 462, 713), (474, 26, 902, 462), (26, 434, 402, 902), (434, 76, 728, 402), (76, 277, 496, 728), (277, 0, 286, 496), (84, 725, 496, 286), (84, 443, 400, 725), (34, 737, 400, 443), (34, 483, 460, 737), (120, 644, 460, 483), (120, 326, 291, 644), (1319, 1338, 291, 326), (8, 314, 476, 903), (109, 714, 476, 314), (23, 729, 347, 471), (109, 471, 347, 714), (23, 431, 403, 729), (73, 497, 403, 431), (73, 274, 178, 497), (274, 4, 287, 178), (238, 1313, 1303, 1308), (821, 680, 1293, 1291), (821, 1291, 1295, 698), (894, 698, 1295, 1289), (894, 1289, 1294, 692), (854, 1290, 1292, 702), (854, 692, 1294, 1290), (2, 292, 702, 1292), (89, 857, 702, 292), (449, 694, 857, 89), (38, 934, 694, 449), (488, 700, 934, 38), (125, 849, 700, 488), (332, 688, 849, 125), (13, 958, 688, 332), (280, 679, 820, 78), (78, 820, 697, 437), (437, 697, 930, 28), (28, 930, 691, 477), (477, 691, 853, 114), (114, 853, 701, 320), (320, 701, 958, 13), (280, 1, 1285, 679), (815, 679, 1285, 1283), (815, 1283, 1287, 678), (928, 678, 1287, 1282), (928, 1282, 1288, 640), (708, 640, 1288, 1284), (708, 1284, 1286, 639), (290, 639, 1286, 5), (80, 282, 576, 382), (80, 382, 577, 439), (30, 439, 577, 214), (30, 214, 579, 479), (116, 479, 579, 386), (116, 386, 588, 322), (1298, 322, 588, 1309), (15, 171, 593, 334), (127, 334, 593, 394), (127, 394, 594, 490), (40, 490, 594, 223), (40, 223, 596, 451), (91, 451, 596, 445), (91, 445, 597, 294), (281, 7, 294, 597), (282, 3, 295, 576), (295, 92, 380, 576), (92, 452, 512, 380), (452, 41, 212, 512), (41, 491, 531, 212), (491, 128, 328, 531), (128, 335, 507, 328), (335, 16, 170, 507), (16, 323, 538, 170), (323, 117, 357, 538), (117, 480, 509, 357), (480, 31, 177, 509), (31, 440, 528, 177), (440, 81, 299, 528), (81, 283, 494, 299), (283, 2, 1292, 494), (316, 1290, 1292, 494), (316, 530, 1294, 1290), (242, 1289, 1294, 530), (242, 511, 1295, 1289), (379, 1291, 1295, 511), (379, 575, 1293, 1291), (1316, 1315, 1303, 1318), (62, 172, 1306, 1299), (172, 97, 1302, 1306), (97, 234, 1307, 1302), (234, 65, 1300, 1307), (65, 238, 1308, 1300), (1303, 1313, 1314, 1318), (171, 96, 1304, 1309), (96, 233, 1310, 1304), (233, 64, 1301, 1310), (64, 237, 1311, 1301), (237, 100, 1305, 1311), (100, 175, 1312, 1305), (175, 62, 1299, 1312), (15, 1298, 1309, 171), (21, 309, 1342, 1320), (309, 104, 1330, 1342), (104, 466, 1343, 1330), (466, 53, 1321, 1343), (53, 502, 1344, 1321), (502, 142, 1331, 1344), (142, 352, 1345, 1331), (352, 8, 1319, 1345), (904, 59, 1329, 1334), (1002, 904, 1334, 1323), (742, 1002, 1323, 1335), (49, 742, 1335, 1327), (828, 49, 1327, 1336), (25, 828, 1336, 1324), (908, 25, 1324, 1337), (1001, 903, 1338, 1325), (741, 1001, 1325, 1339), (48, 741, 1339, 1328), (827, 48, 1328, 1340), (20, 827, 1340, 1326), (907, 20, 1326, 1341), (59, 907, 1341, 1329), (308, 103, 1332, 1346), (103, 465, 1347, 1332), (465, 52, 1322, 1347), (52, 501, 1348, 1322), (501, 141, 1333, 1348), (141, 351, 1349, 1333), (351, 21, 1320, 1349), (8, 903, 1338, 1319), (1337, 252, 1286, 5), (1007, 322, 1298, 1346), (1318, 6, 1317, 1316), (281, 597, 433, 79), (79, 433, 438), (168, 433, 438, 455), (29, 438, 455, 147), (29, 147, 478), (147, 478, 598, 276), (478, 598, 115), (598, 115, 456), (115, 456, 321), (456, 321, 298, 149), (321, 298, 14), (458, 600, 126, 169), (333, 600, 126), (489, 473, 169), (489, 126, 169), (39, 489, 473), (473, 39, 225, 527), (39, 225, 537, 450), (90, 450, 537), (238, 537, 1313), (537, 1313, 90), (90, 1313, 293), (1313, 293, 1314), (1314, 293, 1296, 1318), (85, 514, 178, 287), (85, 444, 514), (936, 498, 444, 514), (991, 35, 444, 498), (35, 484, 991), (731, 404, 484, 991), (121, 543, 404, 484), (121, 327, 543), (990, 858, 327, 543), (986, 110, 315, 363, 718), (110, 472, 719, 986), (24, 719, 472), (364, 860, 24, 719), (432, 406, 860, 24), (828, 25, 74, 406), (74, 406, 432), (25, 908, 275, 74), (275, 5, 1337, 908), (9, 858, 181, 817), (9, 858, 327), (9, 817, 363, 315), (298, 14, 236, 536), (14, 333, 600, 236)])
me_cube_049.use_remesh_preserve_volume = False
me_cube_049.use_remesh_preserve_attributes = False
me_cube_049.use_mirror_vertex_groups = False
me_cube_049.update()

# ---- objects
ob_upperstep = bpy.data.objects.new('UpperStep', me_cube_049)

# ---- transforms, parenting, visibility, modifiers, constraints
ob_upperstep.location = (5.0, 5.0, -5.0)
ob_upperstep.scale = (5.0, 5.0, 5.0)
ob_upperstep.lineart.crease_threshold = 0.0

# ---- collection membership
col_collection_1.objects.link(ob_upperstep)

# ---- scene / render settings (as saved in the file)
scene.frame_start = 1; scene.frame_end = 250; scene.frame_set(1)
scene.render.engine = 'BLENDER_EEVEE_NEXT'
scene.render.image_settings.compression = 90
scene.render.resolution_percentage = 50
scene.render.dither_intensity = 0.0
scene.cycles.use_denoising = False
scene.cycles.samples = 10
scene.cycles.sampling_pattern = 'TABULATED_SOBOL'
scene.cycles.light_sampling_threshold = 0.0
scene.cycles.use_adaptive_sampling = False
scene.cycles.use_light_tree = False
scene.cycles.blur_glossy = 0.0
scene.cycles.volume_bounces = 1
scene.cycles.pixel_filter_type = 'GAUSSIAN'
scene.cycles.sample_clamp_indirect = 0.0
scene.view_settings.view_transform = 'Standard'
bpy.context.view_layer.update()

# ---- added for rendering (the .blend has no active camera and no usable light): camera, sun
cam_auto = bpy.data.cameras.new('AutoCamera')
cam_auto.lens = 50.0
cam_auto.sensor_width = 36.0
cam_auto.clip_end = 1000.0
ob_auto_camera = bpy.data.objects.new('AutoCamera', cam_auto)
scene.collection.objects.link(ob_auto_camera)
ob_auto_camera.location = (22.0239, -15.4008, 18.5629)
ob_auto_camera.rotation_euler = (1.09748, -7.21219e-08, 0.694738)
scene.camera = ob_auto_camera
light_auto_sun = bpy.data.lights.new('AutoSun', 'SUN')
light_auto_sun.energy = 3.0
light_auto_sun.angle = 0.0523599
ob_auto_sun = bpy.data.objects.new('AutoSun', light_auto_sun)
scene.collection.objects.link(ob_auto_sun)
ob_auto_sun.rotation_euler = (0.872665, 0.174533, 0.523599)
bpy.context.view_layer.update()
